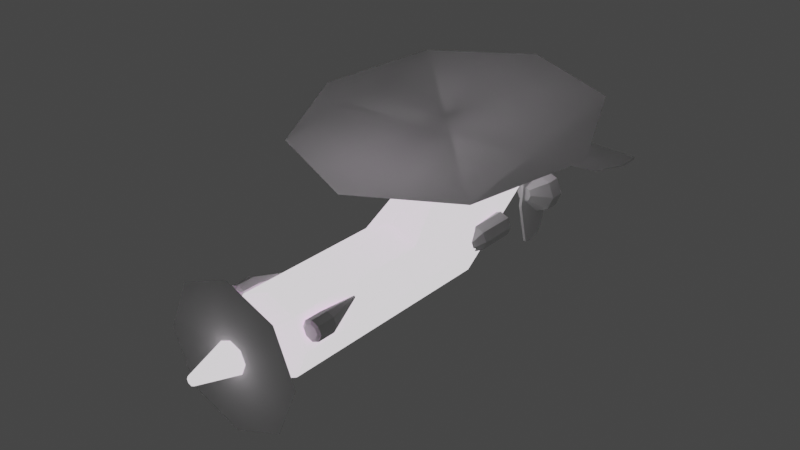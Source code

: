 # Source: aircraft.blend  (saved by Blender 3.0.42; exported with 4.5.12 LTS)
import bpy
from mathutils import Matrix  # noqa: F401  (used for matrix-valued properties, if any)

bpy.ops.wm.read_factory_settings(use_empty=True)
scene = bpy.context.scene
scene.name = 'Scene'

# ---- collections
col_aircraft = bpy.data.collections.new('aircraft'); scene.collection.children.link(col_aircraft)

# ---- images (referenced by path relative to the original .blend; pixels are not part of the script)
import os
ASSET_DIR = os.environ.get("B2B_ASSET_DIR", "")  # directory of the original .blend (textures are referenced by path, not embedded)
HERE = os.path.dirname(os.path.abspath(__file__))  # packed textures are extracted next to this script under _unpacked/

def load_image(name, relpath, width, height, colorspace="sRGB"):
    """Load a texture the original file referenced (path relative to the .blend, or extracted next to this script)."""
    p = next((c for c in (os.path.join(HERE, relpath), os.path.join(ASSET_DIR, relpath)) if relpath and os.path.exists(c)), "")
    if p:
        img = bpy.data.images.load(p, check_existing=True)
        img.name = name
    else:  # same state as the original file: an image datablock whose file is absent (Cycles renders it pink)
        img = bpy.data.images.new(name, width, height)
        img.source = "FILE"
        img.filepath = "//" + (relpath or name)
    img.colorspace_settings.name = colorspace
    return img
img_9ballhighres = load_image('9BallHighRes', '9BallHighRes.png', 1024, 1024, 'sRGB')

# ---- materials (node trees are filled in below, after node groups)
mat_9spades = bpy.data.materials.new('9Spades')
mat_9spades.use_transparent_shadow = False

# ---- material node trees
mat_9spades.use_nodes = True; mat_9spades.node_tree.nodes.clear()
_N = mat_9spades.node_tree.nodes; _L = mat_9spades.node_tree.links
n0 = _N.new('ShaderNodeOutputMaterial'); n0.name = 'Material Output'; n0.location = (300, 300)
n1 = _N.new('ShaderNodeBsdfPrincipled'); n1.name = 'Principled BSDF'; n1.location = (10, 300)
n1.distribution = 'GGX'
n1.subsurface_method = 'RANDOM_WALK_SKIN'
n1.inputs[2].default_value = 1.0
n1.inputs[3].default_value = 1.45
n1.inputs[28].default_value = 1.0
n2 = _N.new('ShaderNodeTexImage'); n2.name = 'Image Texture'; n2.location = (-345, 257)
n2.image = img_9ballhighres
n2.interpolation = 'Closest'
_L.new(n1.outputs[0], n0.inputs[0])
_L.new(n2.outputs[0], n1.inputs[0])
n0.is_active_output = True

# ---- world
world_world = bpy.data.worlds.new('World'); scene.world = world_world
world_world.use_nodes = True; world_world.node_tree.nodes.clear()
_N = world_world.node_tree.nodes; _L = world_world.node_tree.links
n0 = _N.new('ShaderNodeOutputWorld'); n0.name = 'World Output'; n0.location = (300, 300)
n1 = _N.new('ShaderNodeBackground'); n1.name = 'Background'; n1.location = (10, 300)
n1.inputs[0].default_value = (0.05088, 0.05088, 0.05088, 1.0)
_L.new(n1.outputs[0], n0.inputs[0])
n0.is_active_output = True
world_world.color = (0.05088, 0.05088, 0.05088)
world_world.use_sun_shadow = False
world_world.sun_shadow_jitter_overblur = 0.0

# ---- meshes
me_cylinder_001 = bpy.data.meshes.new('Cylinder.001')
me_cylinder_001.from_pydata([(1.419e-09, 0.8, 0.13), (1.94e-08, 0.6468, 0.4839), (0.5657, 0.5657, 0.13), (0.4574, 0.4574, 0.4839), (0.8, 1.164e-08, 0.13), (0.6468, -8.43e-08, 0.4839), (0.5657, -0.5657, 0.13), (0.4574, -0.4574, 0.4839), (-6.852e-08, -0.8, 0.13), (-3.714e-08, -0.6468, 0.4839), (-0.5657, -0.5657, 0.13), (-0.4574, -0.4574, 0.4839), (-0.8, 5.615e-08, 0.13), (-0.6468, -4.831e-08, 0.4839), (-0.5657, 0.5657, 0.13), (-0.4574, 0.4574, 0.4839), (1.647e-09, 0.8, -2.855), (0.5657, 0.5657, -2.855), (0.8, -1.188e-07, -2.855), (0.5657, -0.5657, -2.855), (-6.829e-08, -0.8, -2.855), (-0.5657, -0.5657, -2.855), (-0.8, -7.432e-08, -2.855), (-0.5657, 0.5657, -2.855), (0.5657, 0.5657, -4.45), (0.8, -1.886e-07, -4.45), (0.5657, -0.5657, -4.45), (-6.817e-08, -0.8, -4.45), (-0.5657, -0.5657, -4.45), (-0.8, -1.44e-07, -4.45), (-0.5657, 0.5657, -4.45), (0.3784, 1.196, -3.631), (-2.431e-08, 1.306, -3.631), (-0.3784, 1.196, -3.631), (0.3784, 1.196, -4.45), (-2.425e-08, 1.306, -4.45), (-0.3784, 1.196, -4.45), (0.1853, 0.6981, -6.734), (0.262, 0.5129, -6.734), (0.1853, 0.3276, -6.734), (-3.581e-08, 0.2509, -6.734), (-0.1853, 0.3276, -6.734), (-0.262, 0.5129, -6.734), (-0.1853, 0.6981, -6.734), (0.1239, 0.9047, -6.734), (-2.143e-08, 0.9406, -6.734), (-0.1239, 0.9047, -6.734), (0.1481, 0.5542, -7.852), (0.1047, 0.6589, -7.852), (0.1047, 0.4495, -7.852), (-3.12e-08, 0.4061, -7.852), (-0.1047, 0.4495, -7.852), (-0.1481, 0.5542, -7.852), (-0.1047, 0.6589, -7.852), (0.07004, 0.7756, -7.852), (-2.307e-08, 0.7959, -7.852), (-0.07004, 0.7756, -7.852), (0.1239, 1.133, -6.986), (-2.135e-08, 1.169, -6.986), (-0.1239, 1.133, -6.986), (0.07004, 0.8845, -7.954), (0.07591, 1.144, -7.758), (-2.303e-08, 0.9048, -7.954), (-2.279e-08, 1.166, -7.758), (-0.07591, 1.144, -7.758), (-0.07004, 0.8845, -7.954), (1.754e-08, 0.4994, 0.2683), (0.3531, 0.3531, 0.2683), (0.4994, -7.478e-08, 0.2683), (0.3531, -0.3531, 0.2683), (-2.612e-08, -0.4994, 0.2683), (-0.3531, -0.3531, 0.2683), (-0.4994, -4.7e-08, 0.2683), (-0.3531, 0.3531, 0.2683), (3.052e-09, 0.09068, 1.786), (0.06412, 0.06412, 1.786), (0.09068, 5.019e-08, 1.786), (0.06412, -0.06412, 1.786), (-4.876e-09, -0.09068, 1.786), (-0.06412, -0.06412, 1.786), (-0.09068, 5.523e-08, 1.786), (-0.06412, 0.06412, 1.786)], [], [(0, 1, 3, 2), (2, 3, 5, 4), (4, 5, 7, 6), (6, 7, 9, 8), (8, 9, 11, 10), (10, 11, 13, 12), (12, 13, 15, 14), (14, 15, 1, 0), (6, 8, 20, 19), (12, 14, 23, 22), (2, 4, 18, 17), (8, 10, 21, 20), (14, 0, 16, 23), (0, 2, 17, 16), (4, 6, 19, 18), (10, 12, 22, 21), (21, 22, 29, 28), (19, 20, 27, 26), (17, 18, 25, 24), (22, 23, 30, 29), (20, 21, 28, 27), (18, 19, 26, 25), (32, 31, 34, 35), (33, 32, 35, 36), (30, 23, 33, 36), (16, 17, 31, 32), (17, 24, 34, 31), (23, 16, 32, 33), (30, 36, 46, 43), (28, 29, 42, 41), (25, 26, 39, 38), (35, 34, 44, 45), (29, 30, 43, 42), (26, 27, 40, 39), (36, 35, 45, 46), (27, 28, 41, 40), (34, 24, 37, 44), (24, 25, 38, 37), (40, 41, 51, 50), (47, 49, 50, 51, 52, 53, 56, 55, 54, 48), (37, 38, 47, 48), (41, 42, 52, 51), (38, 39, 49, 47), (44, 37, 48, 54), (42, 43, 53, 52), (39, 40, 50, 49), (43, 46, 56, 53), (55, 56, 65, 62), (56, 46, 59, 64, 65), (44, 54, 60, 61, 57), (46, 45, 58, 59), (54, 55, 62, 60), (59, 58, 63, 64), (45, 44, 57, 58), (60, 62, 63, 61), (62, 65, 64, 63), (58, 57, 61, 63), (7, 5, 68, 69), (66, 73, 81, 74), (13, 11, 71, 72), (3, 1, 66, 67), (9, 7, 69, 70), (15, 13, 72, 73), (5, 3, 67, 68), (11, 9, 70, 71), (1, 15, 73, 66), (74, 81, 80, 79, 78, 77, 76, 75), (72, 71, 79, 80), (70, 69, 77, 78), (68, 67, 75, 76), (73, 72, 80, 81), (71, 70, 78, 79), (69, 68, 76, 77), (67, 66, 74, 75)])
_uv = me_cylinder_001.uv_layers.new(name='UVMap')
_uv.uv.foreach_set('vector', [0.7574, 0.2875, 0.7567, 0.3188, 0.715, 0.3246, 0.706, 0.2921, 0.3344, 0.2291, 0.3435, 0.1963, 0.3851, 0.2023, 0.3848, 0.2336, 0.3848, 0.2336, 0.3851, 0.2023, 0.4268, 0.1961, 0.4361, 0.2285, 0.5232, 0.2292, 0.5327, 0.1963, 0.5745, 0.203, 0.5737, 0.2344, 0.5737, 0.2344, 0.5745, 0.203, 0.6165, 0.1973, 0.6253, 0.2301, 0.1956, 0.7316, 0.186, 0.7643, 0.1445, 0.7575, 0.1453, 0.7263, 0.1453, 0.7263, 0.1445, 0.7575, 0.1026, 0.763, 0.09398, 0.7304, 0.8077, 0.2925, 0.7983, 0.3253, 0.7567, 0.3188, 0.7574, 0.2875, 0.5232, 0.2292, 0.5737, 0.2344, 0.5724, 0.4826, 0.5196, 0.4823, 0.1453, 0.7263, 0.09398, 0.7304, 0.09478, 0.4784, 0.1471, 0.4791, 0.3344, 0.2291, 0.3848, 0.2336, 0.3875, 0.4808, 0.3346, 0.4813, 0.5737, 0.2344, 0.6253, 0.2301, 0.6253, 0.4832, 0.5724, 0.4826, 0.8077, 0.2925, 0.7574, 0.2875, 0.7566, 0.03983, 0.8105, 0.04007, 0.7574, 0.2875, 0.706, 0.2921, 0.7049, 0.04006, 0.7566, 0.03983, 0.3848, 0.2336, 0.4361, 0.2285, 0.4399, 0.4805, 0.3875, 0.4808, 0.1956, 0.7316, 0.1453, 0.7263, 0.1471, 0.4791, 0.2001, 0.4795, 0.2001, 0.4795, 0.1471, 0.4791, 0.1481, 0.3454, 0.2001, 0.3432, 0.5196, 0.4823, 0.5724, 0.4826, 0.5718, 0.6146, 0.5206, 0.618, 0.3346, 0.4813, 0.3875, 0.4808, 0.3884, 0.6146, 0.3375, 0.6168, 0.1471, 0.4791, 0.09478, 0.4784, 0.09757, 0.343, 0.1481, 0.3454, 0.5724, 0.4826, 0.6253, 0.4832, 0.6223, 0.6193, 0.5718, 0.6146, 0.3875, 0.4808, 0.4399, 0.4805, 0.4399, 0.6171, 0.3884, 0.6146, 0.7389, 0.8264, 0.7049, 0.8264, 0.7052, 0.7564, 0.7385, 0.7571, 0.7724, 0.8261, 0.7389, 0.8264, 0.7385, 0.7571, 0.7719, 0.7564, 0.09757, 0.343, 0.09478, 0.4784, 0.03983, 0.4109, 0.04178, 0.3408, 0.9308, 0.6118, 0.9417, 0.6626, 0.8572, 0.6448, 0.8521, 0.6118, 0.3346, 0.4813, 0.3375, 0.6168, 0.2817, 0.6189, 0.2798, 0.5489, 0.9417, 0.5609, 0.9308, 0.6118, 0.8521, 0.6118, 0.8572, 0.5787, 0.09757, 0.343, 0.04178, 0.3408, 0.07102, 0.1446, 0.08951, 0.1455, 0.2001, 0.3432, 0.1481, 0.3454, 0.1067, 0.1465, 0.1241, 0.1454, 0.3884, 0.6146, 0.4399, 0.6171, 0.3634, 0.8144, 0.346, 0.8133, 0.7385, 0.7571, 0.7052, 0.7564, 0.7275, 0.5609, 0.7385, 0.5614, 0.1481, 0.3454, 0.09757, 0.343, 0.08951, 0.1455, 0.1067, 0.1465, 0.5206, 0.618, 0.5718, 0.6146, 0.5688, 0.8317, 0.5512, 0.8334, 0.7719, 0.7564, 0.7385, 0.7571, 0.7385, 0.5614, 0.7496, 0.5609, 0.5718, 0.6146, 0.6223, 0.6193, 0.5864, 0.8338, 0.5688, 0.8317, 0.2817, 0.6189, 0.3375, 0.6168, 0.3289, 0.8142, 0.3104, 0.815, 0.3375, 0.6168, 0.3884, 0.6146, 0.346, 0.8133, 0.3289, 0.8142, 0.5688, 0.8317, 0.5864, 0.8338, 0.576, 0.9218, 0.5678, 0.9185, 0.5559, 0.9298, 0.5595, 0.9216, 0.5678, 0.9185, 0.576, 0.9218, 0.5793, 0.9301, 0.5758, 0.9383, 0.5728, 0.9474, 0.5674, 0.9487, 0.562, 0.9473, 0.5593, 0.9381, 0.3289, 0.8142, 0.346, 0.8133, 0.3429, 0.9102, 0.3332, 0.9106, 0.1241, 0.1454, 0.1067, 0.1465, 0.1039, 0.04955, 0.1135, 0.04921, 0.346, 0.8133, 0.3634, 0.8144, 0.3525, 0.9106, 0.3429, 0.9102, 0.3104, 0.815, 0.3289, 0.8142, 0.3332, 0.9106, 0.3227, 0.9109, 0.1067, 0.1465, 0.08951, 0.1455, 0.09414, 0.04913, 0.1039, 0.04955, 0.5512, 0.8334, 0.5688, 0.8317, 0.5678, 0.9185, 0.5595, 0.9216, 0.08951, 0.1455, 0.07102, 0.1446, 0.08368, 0.04877, 0.09414, 0.04913, 0.5674, 0.9487, 0.5728, 0.9474, 0.5729, 0.959, 0.5673, 0.9602, 0.08368, 0.04877, 0.07102, 0.1446, 0.05176, 0.1227, 0.05197, 0.05635, 0.07448, 0.03983, 0.3104, 0.815, 0.3227, 0.9109, 0.3135, 0.9198, 0.291, 0.9032, 0.291, 0.8369, 0.9117, 0.07076, 0.9009, 0.06871, 0.9009, 0.03983, 0.9117, 0.04188, 0.562, 0.9473, 0.5674, 0.9487, 0.5673, 0.9602, 0.5616, 0.9589, 0.8521, 0.7423, 0.863, 0.7422, 0.863, 0.8069, 0.8564, 0.8076, 0.9009, 0.06871, 0.8902, 0.07076, 0.8902, 0.04188, 0.9009, 0.03983, 0.8692, 0.8361, 0.863, 0.8347, 0.863, 0.8069, 0.8697, 0.8076, 0.863, 0.8347, 0.8568, 0.8361, 0.8564, 0.8076, 0.863, 0.8069, 0.863, 0.7422, 0.8739, 0.7423, 0.8697, 0.8076, 0.863, 0.8069, 0.4268, 0.1961, 0.3851, 0.2023, 0.3851, 0.1798, 0.4185, 0.1745, 0.7565, 0.3413, 0.7901, 0.346, 0.7629, 0.4813, 0.7568, 0.4807, 0.1445, 0.7575, 0.186, 0.7643, 0.1776, 0.785, 0.144, 0.78, 0.715, 0.3246, 0.7567, 0.3188, 0.7565, 0.3413, 0.723, 0.3462, 0.5745, 0.203, 0.5327, 0.1963, 0.5411, 0.1755, 0.5748, 0.1804, 0.1026, 0.763, 0.1445, 0.7575, 0.144, 0.78, 0.1106, 0.7847, 0.3851, 0.2023, 0.3435, 0.1963, 0.3514, 0.1755, 0.3851, 0.1798, 0.6165, 0.1973, 0.5745, 0.203, 0.5748, 0.1804, 0.6084, 0.1756, 0.7567, 0.3188, 0.7983, 0.3253, 0.7901, 0.346, 0.7565, 0.3413, 0.8943, 0.1504, 0.9002, 0.1504, 0.9044, 0.1546, 0.9044, 0.1605, 0.9002, 0.1646, 0.8943, 0.1646, 0.8902, 0.1605, 0.8902, 0.1546, 0.144, 0.78, 0.1776, 0.785, 0.1494, 0.9199, 0.1433, 0.9193, 0.5748, 0.1804, 0.5411, 0.1755, 0.569, 0.03983, 0.5751, 0.04046, 0.3851, 0.1798, 0.3514, 0.1755, 0.3772, 0.03996, 0.3833, 0.0405, 0.1106, 0.7847, 0.144, 0.78, 0.1433, 0.9193, 0.1374, 0.9198, 0.6084, 0.1756, 0.5748, 0.1804, 0.5751, 0.04046, 0.581, 0.03988, 0.4185, 0.1745, 0.3851, 0.1798, 0.3833, 0.0405, 0.3892, 0.03983, 0.723, 0.3462, 0.7565, 0.3413, 0.7568, 0.4807, 0.7509, 0.4813])
me_cylinder_001.materials.append(mat_9spades)
me_cylinder_001.use_remesh_fix_poles = True
me_cylinder_001.use_remesh_preserve_attributes = False
me_cylinder_001.update()
me_cube_001 = bpy.data.meshes.new('Cube.001')
me_cube_001.from_pydata([(-1.758, 0.3622, 0.0), (-2.048, 0.8724, -0.001115), (-2.048, 0.8724, 0.04862), (-0.7695, 0.194, 0.0), (-0.1109, 0.8724, -0.001115), (-0.1109, 0.8724, 0.04862), (-2.048, 1.337, 0.04862), (-2.048, 1.337, -0.001115), (-0.1109, 1.337, -0.001115), (-0.1109, 1.337, 0.04862), (-1.935, 1.415, 0.0), (-0.3537, 1.527, 0.0)], [], [(0, 2, 1), (4, 5, 3), (1, 4, 3, 0), (5, 2, 0, 3), (7, 8, 9, 6), (6, 9, 11, 10), (7, 6, 10), (9, 8, 11), (8, 7, 10, 11), (1, 2, 6, 7), (6, 2, 5, 9), (4, 1, 7, 6, 9, 8)])
_uv = me_cube_001.uv_layers.new(name='UVMap')
_uv.uv.foreach_set('vector', [0.625, 0.0, 0.625, 0.25, 0.375, 0.25, 0.375, 0.5, 0.625, 0.5, 0.375, 0.75, 0.125, 0.5, 0.375, 0.5, 0.375, 0.75, 0.125, 0.75, 0.625, 0.5, 0.875, 0.5, 0.875, 0.75, 0.625, 0.75, 0.375, 0.25, 0.375, 0.5, 0.625, 0.5, 0.625, 0.25, 0.625, 0.25, 0.625, 0.5, 0.625, 0.5, 0.625, 0.25, 0.375, 0.25, 0.625, 0.25, 0.375, 0.25, 0.625, 0.5, 0.375, 0.5, 0.625, 0.5, 0.375, 0.5, 0.375, 0.25, 0.375, 0.25, 0.375, 0.5, 0.375, 0.25, 0.625, 0.25, 0.625, 0.25, 0.375, 0.25, 0.0, 0.0, 0.0, 0.0, 0.0, 0.0, 0.0, 0.0, 0.375, 0.5, 0.125, 0.5, 0.375, 0.25, 0.625, 0.25, 0.625, 0.5, 0.375, 0.5])
me_cube_001.use_remesh_fix_poles = True
me_cube_001.use_remesh_preserve_attributes = False
me_cube_001.update()
me_cylinder = bpy.data.meshes.new('Cylinder')
me_cylinder.from_pydata([(8.577e-09, 0.07718, -0.8736), (9.866e-09, 0.1437, -0.8133), (0.2014, -0.006234, -0.8736), (0.2484, 0.04081, -0.8133), (0.2848, -0.2076, -0.8736), (0.3513, -0.2076, -0.8133), (0.2014, -0.409, -0.8736), (0.2484, -0.456, -0.8133), (-1.632e-08, -0.4924, -0.8736), (-2.085e-08, -0.5589, -0.8133), (-0.2014, -0.409, -0.8736), (-0.2484, -0.456, -0.8133), (-0.2848, -0.2076, -0.8736), (-0.3513, -0.2076, -0.8133), (-0.2014, -0.006234, -0.8736), (-0.2484, 0.04081, -0.8133), (0.2484, 0.04081, -0.5581), (-2.281e-08, 0.1437, -0.5581), (0.3513, -0.2076, -0.5581), (0.2484, -0.456, -0.5581), (-5.352e-08, -0.5589, -0.5581), (-0.2484, -0.456, -0.5581), (-0.3513, -0.2076, -0.5581), (-0.2484, 0.04081, -0.5581), (0.09263, -0.005857, -0.1902), (-2.486e-08, 0.03251, -0.1902), (0.131, -0.09849, -0.1902), (0.09263, -0.1911, -0.1902), (-3.631e-08, -0.2295, -0.1902), (-0.09263, -0.1911, -0.1902), (-0.131, -0.09849, -0.1902), (-0.09263, -0.005857, -0.1902), (9.521e-09, -0.05328, -0.791), (0.1091, -0.09848, -0.791), (0.1543, -0.2076, -0.791), (0.1091, -0.3167, -0.791), (-3.97e-09, -0.3619, -0.791), (-0.1091, -0.3167, -0.791), (-0.1543, -0.2076, -0.791), (-0.1091, -0.09848, -0.791)], [], [(0, 1, 3, 2), (2, 3, 5, 4), (4, 5, 7, 6), (6, 7, 9, 8), (8, 9, 11, 10), (10, 11, 13, 12), (11, 9, 20, 21), (12, 13, 15, 14), (14, 15, 1, 0), (18, 16, 24, 26), (1, 15, 23, 17), (3, 1, 17, 16), (7, 5, 18, 19), (13, 11, 21, 22), (9, 7, 19, 20), (15, 13, 22, 23), (5, 3, 16, 18), (24, 25, 31, 30, 29, 28, 27, 26), (23, 22, 30, 31), (21, 20, 28, 29), (19, 18, 26, 27), (16, 17, 25, 24), (17, 23, 31, 25), (22, 21, 29, 30), (20, 19, 27, 28), (6, 8, 36, 35), (12, 14, 39, 38), (2, 4, 34, 33), (8, 10, 37, 36), (14, 0, 32, 39), (0, 2, 33, 32), (4, 6, 35, 34), (10, 12, 38, 37), (32, 33, 34, 35, 36, 37, 38, 39)])
_uv = me_cylinder.uv_layers.new(name='UVMap')
_uv.uv.foreach_set('vector', [1.0, 0.5, 1.0, 1.0, 0.875, 1.0, 0.875, 0.5, 0.875, 0.5, 0.875, 1.0, 0.75, 1.0, 0.75, 0.5, 0.75, 0.5, 0.75, 1.0, 0.625, 1.0, 0.625, 0.5, 0.625, 0.5, 0.625, 1.0, 0.5, 1.0, 0.5, 0.5, 0.5, 0.5, 0.5, 1.0, 0.375, 1.0, 0.375, 0.5, 0.375, 0.5, 0.375, 1.0, 0.25, 1.0, 0.25, 0.5, 0.375, 1.0, 0.5, 1.0, 0.5, 1.0, 0.375, 1.0, 0.25, 0.5, 0.25, 1.0, 0.125, 1.0, 0.125, 0.5, 0.125, 0.5, 0.125, 1.0, 0.0, 1.0, 0.0, 0.5, 0.75, 1.0, 0.875, 1.0, 0.875, 1.0, 0.75, 1.0, 0.0, 1.0, 0.125, 1.0, 0.125, 1.0, 0.0, 1.0, 0.875, 1.0, 1.0, 1.0, 1.0, 1.0, 0.875, 1.0, 0.625, 1.0, 0.75, 1.0, 0.75, 1.0, 0.625, 1.0, 0.25, 1.0, 0.375, 1.0, 0.375, 1.0, 0.25, 1.0, 0.5, 1.0, 0.625, 1.0, 0.625, 1.0, 0.5, 1.0, 0.125, 1.0, 0.25, 1.0, 0.25, 1.0, 0.125, 1.0, 0.75, 1.0, 0.875, 1.0, 0.875, 1.0, 0.75, 1.0, 0.4197, 0.4197, 0.25, 0.49, 0.08029, 0.4197, 0.01, 0.25, 0.08029, 0.08029, 0.25, 0.01, 0.4197, 0.08029, 0.49, 0.25, 0.125, 1.0, 0.25, 1.0, 0.25, 1.0, 0.125, 1.0, 0.375, 1.0, 0.5, 1.0, 0.5, 1.0, 0.375, 1.0, 0.625, 1.0, 0.75, 1.0, 0.75, 1.0, 0.625, 1.0, 0.875, 1.0, 1.0, 1.0, 1.0, 1.0, 0.875, 1.0, 0.0, 1.0, 0.125, 1.0, 0.125, 1.0, 0.0, 1.0, 0.25, 1.0, 0.375, 1.0, 0.375, 1.0, 0.25, 1.0, 0.5, 1.0, 0.625, 1.0, 0.625, 1.0, 0.5, 1.0, 0.625, 0.5, 0.5, 0.5, 0.5, 0.5, 0.625, 0.5, 0.25, 0.5, 0.125, 0.5, 0.125, 0.5, 0.25, 0.5, 0.875, 0.5, 0.75, 0.5, 0.75, 0.5, 0.875, 0.5, 0.5, 0.5, 0.375, 0.5, 0.375, 0.5, 0.5, 0.5, 0.125, 0.5, 0.0, 0.5, 0.0, 0.5, 0.125, 0.5, 1.0, 0.5, 0.875, 0.5, 0.875, 0.5, 1.0, 0.5, 0.75, 0.5, 0.625, 0.5, 0.625, 0.5, 0.75, 0.5, 0.375, 0.5, 0.25, 0.5, 0.25, 0.5, 0.375, 0.5, 0.0, 0.5, 0.875, 0.5, 0.75, 0.5, 0.625, 0.5, 0.5, 0.5, 0.375, 0.5, 0.25, 0.5, 0.125, 0.5])
me_cylinder.use_remesh_fix_poles = True
me_cylinder.use_remesh_preserve_attributes = False
me_cylinder.update()
me_plane = bpy.data.meshes.new('Plane')
me_plane.from_pydata([(-0.1495, 0.2339, 3.865e-08), (-0.1326, 0.9045, 3.865e-08), (-0.1326, 0.9045, -0.05978), (-0.1495, 0.2339, -0.05978), (1.12, 1.11, 3.71e-08), (1.585, 0.7645, 2.778e-08), (1.356, 1.067, 3.151e-08), (1.526, 0.9405, 2.778e-08), (1.585, 0.7645, -0.05978), (1.12, 1.11, -0.05978), (1.526, 0.9405, -0.05978), (1.356, 1.067, -0.05978), (1.579, 0.5308, 2.778e-08), (0.6992, 0.2288, -8.642e-09), (0.6992, 0.2288, -0.05978), (1.579, 0.5308, -0.05978)], [], [(4, 1, 2, 9), (12, 5, 8, 15), (0, 13, 14, 3), (1, 0, 3, 2), (8, 5, 7, 10), (10, 7, 6, 11), (11, 6, 4, 9), (3, 14, 15, 8, 10, 11, 9, 2), (12, 15, 14, 13), (0, 1, 4, 6, 7, 5, 12, 13)])
_uv = me_plane.uv_layers.new(name='UVMap')
_uv.uv.foreach_set('vector', [0.6643, 1.0, 0.0, 1.0, 0.0, 1.0, 0.6643, 1.0, 1.0, 0.123, 1.0, 0.4716, 1.0, 0.4716, 1.0, 0.123, 0.0, 0.0, 0.9416, 0.0, 0.9416, 0.0, 0.0, 0.0, 0.0, 1.0, 0.0, 0.0, 0.0, 0.0, 0.0, 1.0, 1.0, 0.4716, 1.0, 0.4716, 0.985, 0.7358, 0.985, 0.7358, 0.985, 0.7358, 0.985, 0.7358, 0.8322, 0.9764, 0.8322, 0.9764, 0.8322, 0.9764, 0.8322, 0.9764, 0.6643, 1.0, 0.6643, 1.0, 0.0, 0.0, 0.9416, 0.0, 1.0, 0.123, 1.0, 0.4716, 0.985, 0.7358, 0.8322, 0.9764, 0.6643, 1.0, 0.0, 1.0, 1.0, 0.123, 1.0, 0.123, 0.9416, 0.0, 0.9416, 0.0, 0.0, 0.0, 0.0, 1.0, 0.6643, 1.0, 0.8322, 0.9764, 0.985, 0.7358, 1.0, 0.4716, 1.0, 0.123, 0.9416, 0.0])
me_plane.use_remesh_fix_poles = True
me_plane.use_remesh_preserve_attributes = False
me_plane.update()
me_cylinder_003 = bpy.data.meshes.new('Cylinder.003')
me_cylinder_003.from_pydata([(0.0, 1.0, -1.0), (0.0, 1.0, 1.0), (0.7071, 0.7071, -1.0), (0.7071, 0.7071, 1.0), (1.0, -4.371e-08, -1.0), (1.0, -4.371e-08, 1.0), (0.7071, -0.7071, -1.0), (0.7071, -0.7071, 1.0), (-8.742e-08, -1.0, -1.0), (-8.742e-08, -1.0, 1.0), (-0.7071, -0.7071, -1.0), (-0.7071, -0.7071, 1.0), (-1.0, 1.192e-08, -1.0), (-1.0, 1.192e-08, 1.0), (-0.7071, 0.7071, -1.0), (-0.7071, 0.7071, 1.0), (-8.585e-07, 0.7818, -1.595), (0.3888, 0.6207, -1.595), (0.5499, 0.2319, -1.595), (0.3888, -0.1569, -1.595), (-9.066e-07, -0.318, -1.595), (-0.3888, -0.1569, -1.595), (-0.5499, 0.2319, -1.595), (-0.3888, 0.6207, -1.595), (0.524, 0.524, 1.157), (-4.939e-07, 0.741, 1.157), (0.741, -2.889e-08, 1.157), (0.524, -0.524, 1.157), (-5.587e-07, -0.741, 1.157), (-0.524, -0.524, 1.157), (-0.741, 1.234e-08, 1.157), (-0.524, 0.524, 1.157)], [], [(0, 1, 3, 2), (2, 3, 5, 4), (4, 5, 7, 6), (6, 7, 9, 8), (8, 9, 11, 10), (10, 11, 13, 12), (5, 3, 24, 26), (12, 13, 15, 14), (14, 15, 1, 0), (10, 12, 22, 21), (16, 17, 18, 19, 20, 21, 22, 23), (6, 8, 20, 19), (12, 14, 23, 22), (2, 4, 18, 17), (8, 10, 21, 20), (14, 0, 16, 23), (0, 2, 17, 16), (4, 6, 19, 18), (24, 25, 31, 30, 29, 28, 27, 26), (11, 9, 28, 29), (1, 15, 31, 25), (3, 1, 25, 24), (7, 5, 26, 27), (13, 11, 29, 30), (9, 7, 27, 28), (15, 13, 30, 31)])
_uv = me_cylinder_003.uv_layers.new(name='UVMap')
_uv.uv.foreach_set('vector', [1.0, 0.5, 1.0, 1.0, 0.875, 1.0, 0.875, 0.5, 0.875, 0.5, 0.875, 1.0, 0.75, 1.0, 0.75, 0.5, 0.75, 0.5, 0.75, 1.0, 0.625, 1.0, 0.625, 0.5, 0.625, 0.5, 0.625, 1.0, 0.5, 1.0, 0.5, 0.5, 0.5, 0.5, 0.5, 1.0, 0.375, 1.0, 0.375, 0.5, 0.375, 0.5, 0.375, 1.0, 0.25, 1.0, 0.25, 0.5, 0.75, 1.0, 0.875, 1.0, 0.875, 1.0, 0.75, 1.0, 0.25, 0.5, 0.25, 1.0, 0.125, 1.0, 0.125, 0.5, 0.125, 0.5, 0.125, 1.0, 0.0, 1.0, 0.0, 0.5, 0.375, 0.5, 0.25, 0.5, 0.25, 0.5, 0.375, 0.5, 0.75, 0.49, 0.9197, 0.4197, 0.99, 0.25, 0.9197, 0.08029, 0.75, 0.01, 0.5803, 0.08029, 0.51, 0.25, 0.5803, 0.4197, 0.625, 0.5, 0.5, 0.5, 0.5, 0.5, 0.625, 0.5, 0.25, 0.5, 0.125, 0.5, 0.125, 0.5, 0.25, 0.5, 0.875, 0.5, 0.75, 0.5, 0.75, 0.5, 0.875, 0.5, 0.5, 0.5, 0.375, 0.5, 0.375, 0.5, 0.5, 0.5, 0.125, 0.5, 0.0, 0.5, 0.0, 0.5, 0.125, 0.5, 1.0, 0.5, 0.875, 0.5, 0.875, 0.5, 1.0, 0.5, 0.75, 0.5, 0.625, 0.5, 0.625, 0.5, 0.75, 0.5, 0.4197, 0.4197, 0.25, 0.49, 0.08029, 0.4197, 0.01, 0.25, 0.08029, 0.08029, 0.25, 0.01, 0.4197, 0.08029, 0.49, 0.25, 0.375, 1.0, 0.5, 1.0, 0.5, 1.0, 0.375, 1.0, 0.0, 1.0, 0.125, 1.0, 0.125, 1.0, 0.0, 1.0, 0.875, 1.0, 1.0, 1.0, 1.0, 1.0, 0.875, 1.0, 0.625, 1.0, 0.75, 1.0, 0.75, 1.0, 0.625, 1.0, 0.25, 1.0, 0.375, 1.0, 0.375, 1.0, 0.25, 1.0, 0.5, 1.0, 0.625, 1.0, 0.625, 1.0, 0.5, 1.0, 0.125, 1.0, 0.25, 1.0, 0.25, 1.0, 0.125, 1.0])
me_cylinder_003.use_remesh_fix_poles = True
me_cylinder_003.use_remesh_preserve_attributes = False
me_cylinder_003.update()
me_cylinder_005 = bpy.data.meshes.new('Cylinder.005')
me_cylinder_005.from_pydata([(0.0, 1.0, -0.1899), (0.0, 1.0, 1.0), (0.7071, 0.7071, -0.1899), (0.7071, 0.7071, 1.0), (1.0, 8.117e-09, -0.1899), (1.0, -4.371e-08, 1.0), (0.7071, -0.7071, -0.1899), (0.7071, -0.7071, 1.0), (-8.742e-08, -1.0, -0.1899), (-8.742e-08, -1.0, 1.0), (-0.7071, -0.7071, -0.1899), (-0.7071, -0.7071, 1.0), (-1.0, 6.375e-08, -0.1899), (-1.0, 1.192e-08, 1.0), (-0.7071, 0.7071, -0.1899), (-0.7071, 0.7071, 1.0), (0.4893, 0.4893, 1.108), (0.0, 0.692, 1.108), (0.692, -2.546e-08, 1.108), (0.4893, -0.4893, 1.108), (-6.049e-08, -0.692, 1.108), (-0.4893, -0.4893, 1.108), (-0.692, 1.304e-08, 1.108), (-0.4893, 0.4893, 1.108), (0.9516, 0.1261, -3.073), (1.041, 0.08914, -3.073), (1.078, -2.304e-07, -3.073), (1.041, -0.08914, -3.073), (0.9516, -0.1261, -3.073), (0.8625, -0.08914, -3.073), (0.8256, -2.234e-07, -3.073), (0.8625, 0.08914, -3.073)], [], [(0, 1, 3, 2), (2, 3, 5, 4), (4, 5, 7, 6), (6, 7, 9, 8), (8, 9, 11, 10), (10, 11, 13, 12), (7, 5, 18, 19), (12, 13, 15, 14), (14, 15, 1, 0), (12, 14, 31, 30), (16, 17, 23, 22, 21, 20, 19, 18), (13, 11, 21, 22), (9, 7, 19, 20), (15, 13, 22, 23), (5, 3, 16, 18), (11, 9, 20, 21), (1, 15, 23, 17), (3, 1, 17, 16), (24, 25, 26, 27, 28, 29, 30, 31), (2, 4, 26, 25), (8, 10, 29, 28), (14, 0, 24, 31), (0, 2, 25, 24), (4, 6, 27, 26), (10, 12, 30, 29), (6, 8, 28, 27)])
_uv = me_cylinder_005.uv_layers.new(name='UVMap')
_uv.uv.foreach_set('vector', [1.0, 0.5, 1.0, 1.0, 0.875, 1.0, 0.875, 0.5, 0.875, 0.5, 0.875, 1.0, 0.75, 1.0, 0.75, 0.5, 0.75, 0.5, 0.75, 1.0, 0.625, 1.0, 0.625, 0.5, 0.625, 0.5, 0.625, 1.0, 0.5, 1.0, 0.5, 0.5, 0.5, 0.5, 0.5, 1.0, 0.375, 1.0, 0.375, 0.5, 0.375, 0.5, 0.375, 1.0, 0.25, 1.0, 0.25, 0.5, 0.625, 1.0, 0.75, 1.0, 0.75, 1.0, 0.625, 1.0, 0.25, 0.5, 0.25, 1.0, 0.125, 1.0, 0.125, 0.5, 0.125, 0.5, 0.125, 1.0, 0.0, 1.0, 0.0, 0.5, 0.25, 0.5, 0.125, 0.5, 0.125, 0.5, 0.25, 0.5, 0.4197, 0.4197, 0.25, 0.49, 0.08029, 0.4197, 0.01, 0.25, 0.08029, 0.08029, 0.25, 0.01, 0.4197, 0.08029, 0.49, 0.25, 0.25, 1.0, 0.375, 1.0, 0.375, 1.0, 0.25, 1.0, 0.5, 1.0, 0.625, 1.0, 0.625, 1.0, 0.5, 1.0, 0.125, 1.0, 0.25, 1.0, 0.25, 1.0, 0.125, 1.0, 0.75, 1.0, 0.875, 1.0, 0.875, 1.0, 0.75, 1.0, 0.375, 1.0, 0.5, 1.0, 0.5, 1.0, 0.375, 1.0, 0.0, 1.0, 0.125, 1.0, 0.125, 1.0, 0.0, 1.0, 0.875, 1.0, 1.0, 1.0, 1.0, 1.0, 0.875, 1.0, 0.75, 0.49, 0.9197, 0.4197, 0.99, 0.25, 0.9197, 0.08029, 0.75, 0.01, 0.5803, 0.08029, 0.51, 0.25, 0.5803, 0.4197, 0.875, 0.5, 0.75, 0.5, 0.75, 0.5, 0.875, 0.5, 0.5, 0.5, 0.375, 0.5, 0.375, 0.5, 0.5, 0.5, 0.125, 0.5, 0.0, 0.5, 0.0, 0.5, 0.125, 0.5, 1.0, 0.5, 0.875, 0.5, 0.875, 0.5, 1.0, 0.5, 0.75, 0.5, 0.625, 0.5, 0.625, 0.5, 0.75, 0.5, 0.375, 0.5, 0.25, 0.5, 0.25, 0.5, 0.375, 0.5, 0.625, 0.5, 0.5, 0.5, 0.5, 0.5, 0.625, 0.5])
me_cylinder_005.use_remesh_fix_poles = True
me_cylinder_005.use_remesh_preserve_attributes = False
me_cylinder_005.update()
me_cylinder_002 = bpy.data.meshes.new('Cylinder.002')
me_cylinder_002.from_pydata([(1.687e-08, 1.396, -2.073), (0.9875, 0.9875, -2.073), (1.396, -1.068e-07, -2.073), (0.9875, -0.9875, -2.073), (-1.052e-07, -1.396, -2.073), (-0.9875, -0.9875, -2.073), (-1.396, -2.915e-08, -2.073), (-0.9875, 0.9875, -2.073)], [], [(0, 1, 2, 3, 4, 5, 6, 7)])
_uv = me_cylinder_002.uv_layers.new(name='UVMap')
_uv.uv.foreach_set('vector', [0.75, 0.49, 0.9197, 0.4197, 0.99, 0.25, 0.9197, 0.08029, 0.75, 0.01, 0.5803, 0.08029, 0.51, 0.25, 0.5803, 0.4197])
me_cylinder_002.use_remesh_fix_poles = True
me_cylinder_002.use_remesh_preserve_attributes = False
me_cylinder_002.update()
me_cylinder_004 = bpy.data.meshes.new('Cylinder.004')
me_cylinder_004.from_pydata([(-4.276e-09, 2.634, 2.076), (2.051, 1.784, 2.076), (2.901, -0.2676, 2.076), (2.051, -2.319, 2.076), (-2.579e-07, -3.169, 2.076), (-2.051, -2.319, 2.076), (-2.901, -0.2676, 2.076), (-2.051, 1.784, 2.076)], [], [(0, 1, 2, 3, 4, 5, 6, 7)])
_uv = me_cylinder_004.uv_layers.new(name='UVMap')
_uv.uv.foreach_set('vector', [0.75, 0.49, 0.9197, 0.4197, 0.99, 0.25, 0.9197, 0.08029, 0.75, 0.01, 0.5803, 0.08029, 0.51, 0.25, 0.5803, 0.4197])
me_cylinder_004.use_remesh_fix_poles = True
me_cylinder_004.use_remesh_preserve_attributes = False
me_cylinder_004.update()
me_plane_003 = bpy.data.meshes.new('Plane.003')
me_plane_003.from_pydata([(-1.599, -1.182, 2.451), (-0.6157, -1.635, 2.521), (-1.69, -0.77, 2.451), (-0.6157, -0.5794, 2.521), (-1.69, -0.77, 2.39), (-1.599, -1.182, 2.39), (-0.6157, -1.635, 2.314), (-0.6157, -0.5794, 2.314)], [], [(0, 2, 3, 1), (5, 6, 7, 4), (3, 2, 4, 7), (0, 1, 6, 5), (1, 3, 7, 6), (2, 0, 5, 4)])
_uv = me_plane_003.uv_layers.new(name='UVMap')
_uv.uv.foreach_set('vector', [0.0, 0.0, 0.0, 1.0, 1.0, 1.0, 1.0, 0.0, 0.0, 0.0, 1.0, 0.0, 1.0, 1.0, 0.0, 1.0, 1.0, 1.0, 0.0, 1.0, 0.0, 1.0, 1.0, 1.0, 0.0, 0.0, 1.0, 0.0, 1.0, 0.0, 0.0, 0.0, 1.0, 0.0, 1.0, 1.0, 1.0, 1.0, 1.0, 0.0, 0.0, 1.0, 0.0, 0.0, 0.0, 0.0, 0.0, 1.0])
me_plane_003.use_remesh_fix_poles = True
me_plane_003.use_remesh_preserve_attributes = False
me_plane_003.update()

# ---- objects
ob_cylinder = bpy.data.objects.new('Cylinder', me_cylinder_001)
ob_cube = bpy.data.objects.new('Cube', me_cube_001)
ob_cylinder_001 = bpy.data.objects.new('Cylinder.001', me_cylinder)
ob_plane = bpy.data.objects.new('Plane', me_plane)
ob_cylinder_002 = bpy.data.objects.new('Cylinder.002', me_cylinder_003)
ob_cylinder_003 = bpy.data.objects.new('Cylinder.003', me_cylinder_005)
ob_cylinder_004 = bpy.data.objects.new('Cylinder.004', me_cylinder_002)
ob_cylinder_005 = bpy.data.objects.new('Cylinder.005', me_cylinder_004)
ob_plane_003 = bpy.data.objects.new('Plane.003', me_plane_003)

# ---- transforms, parenting, visibility, modifiers, constraints
ob_cylinder.location = (0.0, -6.0, 0.0)
ob_cylinder.rotation_euler = (1.571, -2.73e-10, 7.626e-11)
ob_cube.location = (0.02622, 0.5114, 0.9561)
_m = ob_cube.modifiers.new('Mirror', 'MIRROR')
_m.mirror_object = ob_cylinder
ob_cylinder_001.location = (0.0, 0.8768, -0.01561)
ob_cylinder_001.rotation_euler = (1.571, 0.0, 0.0)
ob_cylinder_001.scale = (1.226, 1.226, 1.226)
ob_plane.location = (0.0316, 0.8164, 0.3263)
ob_plane.rotation_euler = (-1.571, 1.497, -1.571)
ob_cylinder_002.location = (-0.6528, -1.076, 0.09272)
ob_cylinder_002.rotation_euler = (-1.571, 0.0, 0.0)
ob_cylinder_002.scale = (0.25, 0.25, 0.4)
_m = ob_cylinder_002.modifiers.new('Mirror', 'MIRROR')
_m.mirror_object = ob_cylinder
ob_cylinder_003.location = (-0.8356, -5.722, 0.364)
ob_cylinder_003.rotation_euler = (1.571, 0.0, 0.0)
ob_cylinder_003.scale = (0.2, 0.2, 0.2927)
_m = ob_cylinder_003.modifiers.new('Mirror', 'MIRROR')
_m.mirror_object = ob_cylinder
ob_cylinder_004.location = (0.0, -9.035, 0.0)
ob_cylinder_004.rotation_euler = (1.571, 0.0, 0.0)
ob_cylinder_005.location = (0.0, -0.9911, 0.343)
ob_cylinder_005.rotation_euler = (0.1601, -0.0, 0.0)
_m = ob_cylinder_005.modifiers.new('Mirror', 'MIRROR')
ob_plane_003.location = (-2.42, -0.4579, 0.6097)
ob_plane_003.rotation_euler = (0.0, 1.571, 0.0)

# ---- collection membership
col_aircraft.objects.link(ob_cylinder)
col_aircraft.objects.link(ob_cube)
col_aircraft.objects.link(ob_cylinder_001)
col_aircraft.objects.link(ob_plane)
col_aircraft.objects.link(ob_cylinder_002)
col_aircraft.objects.link(ob_cylinder_003)
col_aircraft.objects.link(ob_cylinder_004)
col_aircraft.objects.link(ob_cylinder_005)
col_aircraft.objects.link(ob_plane_003)

# ---- scene / render settings (as saved in the file)
scene.frame_start = 1; scene.frame_end = 250; scene.frame_set(0)
scene.render.engine = 'BLENDER_EEVEE_NEXT'
scene.cycles.sampling_pattern = 'TABULATED_SOBOL'
scene.cycles.use_light_tree = False
scene.view_settings.view_transform = 'Filmic'
bpy.context.view_layer.update()

# ---- added for rendering (the .blend has no active camera): camera
cam_auto = bpy.data.cameras.new('AutoCamera')
cam_auto.lens = 50.0
cam_auto.sensor_width = 36.0
cam_auto.clip_end = 1000.0
ob_auto_camera = bpy.data.objects.new('AutoCamera', cam_auto)
scene.collection.objects.link(ob_auto_camera)
ob_auto_camera.location = (11.2524, -16.3769, 9.70985)
ob_auto_camera.rotation_euler = (1.09748, -7.21219e-08, 0.694738)
scene.camera = ob_auto_camera
bpy.context.view_layer.update()
